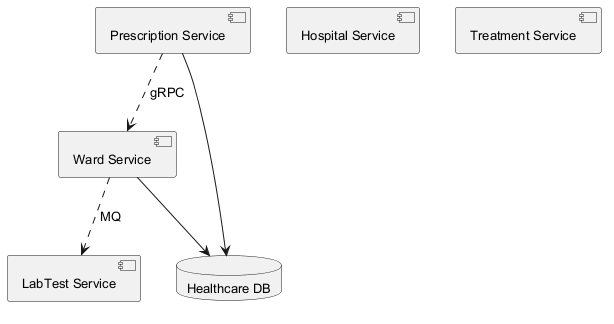

The diagram above was rendered by PlantUML. Its source (embedded in the PNG):
@startuml
skinparam backgroundColor #FFFFFF
skinparam classBackgroundColor #F1F8E9
skinparam classBorderColor #33691E
skinparam defaultFontSize 13
component "LabTest Service" as C_LabTestService
component "Prescription Service" as C_PrescriptionService
component "Hospital Service" as C_HospitalService
component "Ward Service" as C_WardService
component "Treatment Service" as C_TreatmentService
database "Healthcare DB" as DB_healthcare
C_PrescriptionService --> DB_healthcare
C_WardService --> DB_healthcare
C_WardService ..> C_LabTestService : MQ
C_PrescriptionService ..> C_WardService : gRPC
@enduml